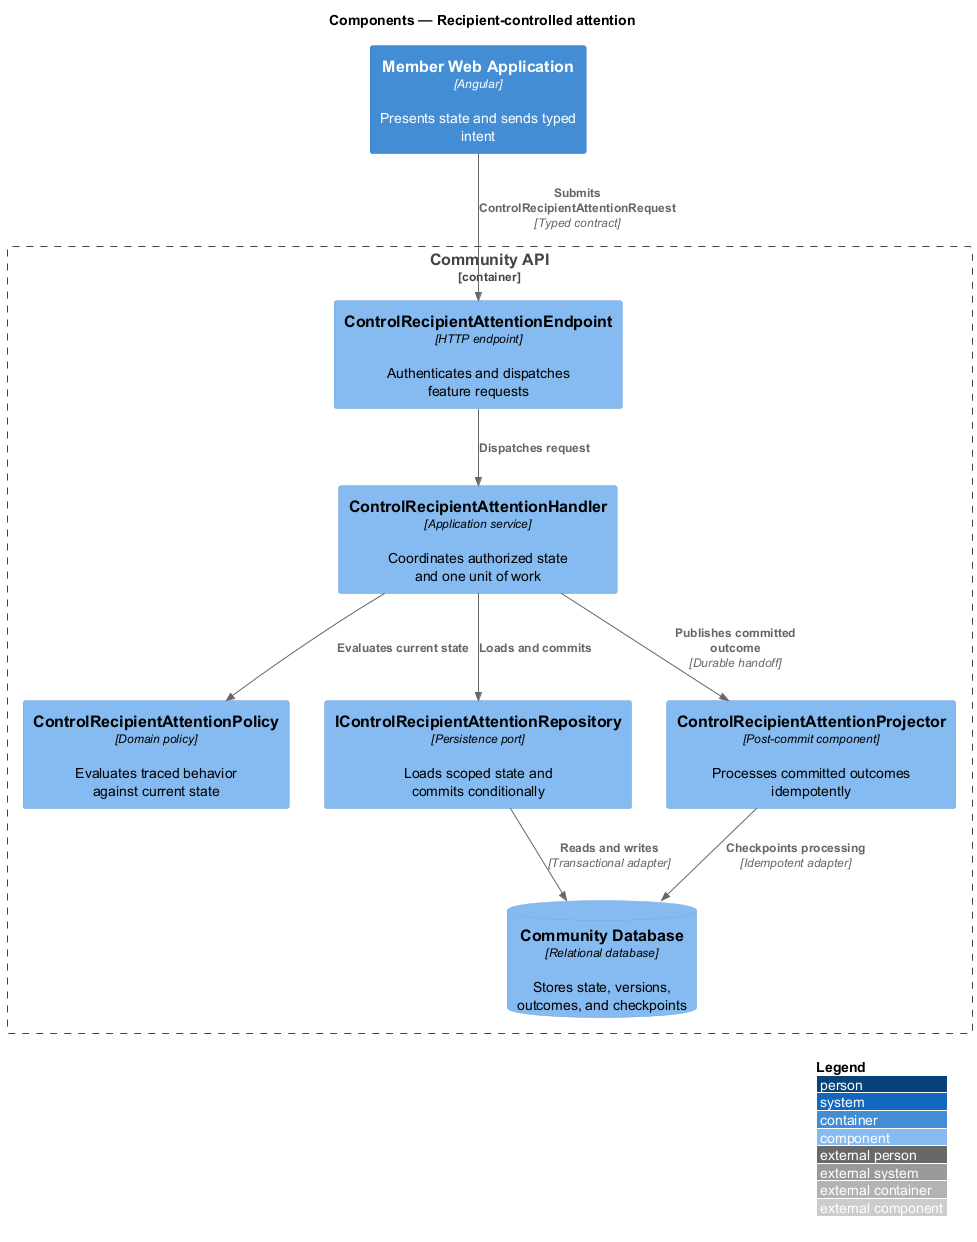

The diagram above was rendered by PlantUML. Its source (embedded in the PNG):
@startuml
!include <C4/C4_Component>
LAYOUT_WITH_LEGEND()
title Components — Recipient-controlled attention

Container(frontend, "Member Web Application", "Angular", "Presents state and sends typed intent")
Container_Boundary(backend, "Community API") {
  Component(endpoint, "ControlRecipientAttentionEndpoint", "HTTP endpoint", "Authenticates and dispatches feature requests")
  Component(handler, "ControlRecipientAttentionHandler", "Application service", "Coordinates authorized state and one unit of work")
  Component(policy, "ControlRecipientAttentionPolicy", "Domain policy", "Evaluates traced behavior against current state")
  Component(repository, "IControlRecipientAttentionRepository", "Persistence port", "Loads scoped state and commits conditionally")
  Component(projector, "ControlRecipientAttentionProjector", "Post-commit component", "Processes committed outcomes idempotently")
  ComponentDb(store, "Community Database", "Relational database", "Stores state, versions, outcomes, and checkpoints")
}

Rel(frontend, endpoint, "Submits ControlRecipientAttentionRequest", "Typed contract")
Rel(endpoint, handler, "Dispatches request")
Rel(handler, policy, "Evaluates current state")
Rel(handler, repository, "Loads and commits")
Rel(repository, store, "Reads and writes", "Transactional adapter")
Rel(handler, projector, "Publishes committed outcome", "Durable handoff")
Rel(projector, store, "Checkpoints processing", "Idempotent adapter")
@enduml